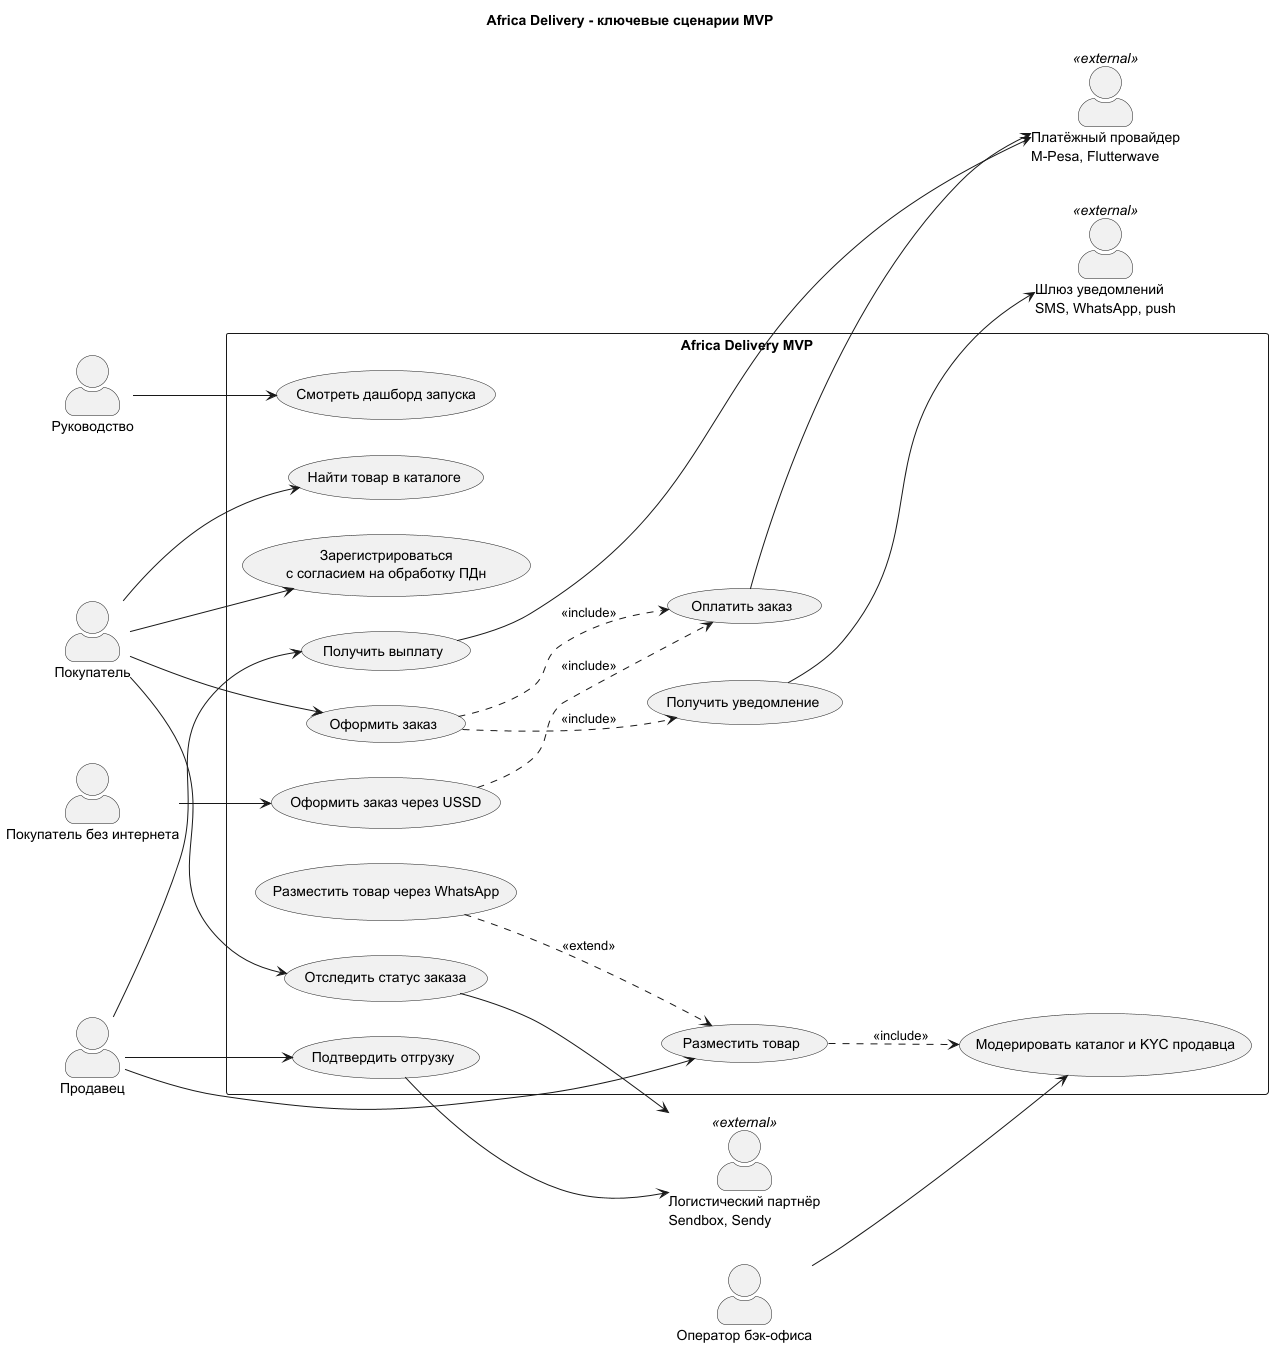

The diagram above was rendered by PlantUML. Its source (embedded in the PNG):
@startuml use-cases
left to right direction
skinparam packageStyle rectangle
skinparam actorStyle awesome
title Africa Delivery - ключевые сценарии MVP

actor "Покупатель" as Buyer
actor "Покупатель без интернета" as Rural
actor "Продавец" as Seller
actor "Оператор бэк-офиса" as Operator
actor "Руководство" as Exec

actor "Платёжный провайдер\nM-Pesa, Flutterwave" as Pay <<external>>
actor "Логистический партнёр\nSendbox, Sendy" as Logistics <<external>>
actor "Шлюз уведомлений\nSMS, WhatsApp, push" as Notify <<external>>

rectangle "Africa Delivery MVP" {
  usecase "Зарегистрироваться\nс согласием на обработку ПДн" as UC1
  usecase "Найти товар в каталоге" as UC2
  usecase "Оформить заказ" as UC3
  usecase "Оплатить заказ" as UC4
  usecase "Отследить статус заказа" as UC5
  usecase "Получить уведомление" as UC6
  usecase "Оформить заказ через USSD" as UC7
  usecase "Разместить товар" as UC8
  usecase "Разместить товар через WhatsApp" as UC8w
  usecase "Подтвердить отгрузку" as UC9
  usecase "Получить выплату" as UC10
  usecase "Модерировать каталог и KYC продавца" as UC11
  usecase "Смотреть дашборд запуска" as UC12
}

Buyer --> UC1
Buyer --> UC2
Buyer --> UC3
Buyer --> UC5
Rural --> UC7
Seller --> UC8
Seller --> UC9
Seller --> UC10
Operator --> UC11
Exec --> UC12

UC3 ..> UC4 : <<include>>
UC7 ..> UC4 : <<include>>
UC3 ..> UC6 : <<include>>
UC8w ..> UC8 : <<extend>>
UC8 ..> UC11 : <<include>>

UC4 --> Pay
UC10 --> Pay
UC9 --> Logistics
UC5 --> Logistics
UC6 --> Notify
@enduml